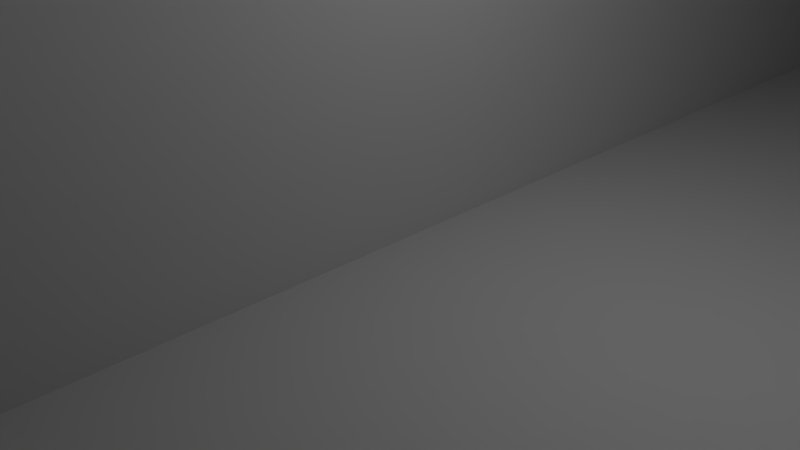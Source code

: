 # Source: fz-07_rear_fender.blend  (saved by Blender 2.78.0; exported with 4.5.12 LTS)
import bpy
from mathutils import Matrix  # noqa: F401  (used for matrix-valued properties, if any)

bpy.ops.wm.read_factory_settings(use_empty=True)
scene = bpy.context.scene
scene.name = 'Scene'

# ---- collections
col_collection_1 = bpy.data.collections.new('Collection 1'); scene.collection.children.link(col_collection_1)

# ---- world
world_world = bpy.data.worlds.new('World'); scene.world = world_world
world_world.color = (0.05088, 0.05088, 0.05088)
world_world.use_sun_shadow = False
world_world.sun_shadow_jitter_overblur = 0.0
world_world.cycles.sampling_method = 'MANUAL'

# ---- cameras
cam_camera = bpy.data.cameras.new('Camera')
cam_camera.clip_end = 100.0
cam_camera.lens = 35.0
cam_camera.sensor_width = 32.0
cam_camera.sensor_height = 18.0
cam_camera.ortho_scale = 7.314
cam_camera.dof.focus_distance = 0.0
cam_camera.dof.aperture_fstop = 128.0

# ---- lights
light_lamp = bpy.data.lights.new('Lamp', 'POINT')
light_lamp.transmission_factor = 0.0
light_lamp.cutoff_distance = 30.0
light_lamp.energy = 100.0
light_lamp.shadow_buffer_clip_start = 1.001
light_lamp.shadow_soft_size = 0.1
light_lamp.shadow_maximum_resolution = 0.006
light_lamp.use_absolute_resolution = True

# ---- meshes
me_cylinder_002 = bpy.data.meshes.new('Cylinder.002')
me_cylinder_002.from_pydata([(0.0, 5.0, -1.5), (0.0, 5.0, 1.5), (0.9755, 4.904, -1.5), (0.9755, 4.904, 1.5), (1.913, 4.619, -1.5), (1.913, 4.619, 1.5), (2.778, 4.157, -1.5), (2.778, 4.157, 1.5), (3.536, 3.536, -1.5), (3.536, 3.536, 1.5), (4.157, 2.778, -1.5), (4.157, 2.778, 1.5), (4.619, 1.913, -1.5), (4.619, 1.913, 1.5), (4.904, 0.9755, -1.5), (4.904, 0.9755, 1.5), (5.0, 3.775e-07, -1.5), (5.0, 3.775e-07, 1.5), (4.904, -0.9755, -1.5), (4.904, -0.9755, 1.5), (4.619, -1.913, -1.5), (4.619, -1.913, 1.5), (4.157, -2.778, -1.5), (4.157, -2.778, 1.5), (3.536, -3.536, -1.5), (3.536, -3.536, 1.5), (2.778, -4.157, -1.5), (2.778, -4.157, 1.5), (1.913, -4.619, -1.5), (1.913, -4.619, 1.5), (0.9755, -4.904, -1.5), (0.9755, -4.904, 1.5), (-1.629e-06, -5.0, -1.5), (-1.629e-06, -5.0, 1.5), (-0.9755, -4.904, -1.5), (-0.9755, -4.904, 1.5), (-1.913, -4.619, -1.5), (-1.913, -4.619, 1.5), (-2.778, -4.157, -1.5), (-2.778, -4.157, 1.5), (-3.536, -3.536, -1.5), (-3.536, -3.536, 1.5), (-4.157, -2.778, -1.5), (-4.157, -2.778, 1.5), (-4.619, -1.913, -1.5), (-4.619, -1.913, 1.5), (-4.904, -0.9754, -1.5), (-4.904, -0.9754, 1.5), (-5.0, 4.828e-06, -1.5), (-5.0, 4.828e-06, 1.5), (-4.904, 0.9755, -1.5), (-4.904, 0.9755, 1.5), (-4.619, 1.913, -1.5), (-4.619, 1.913, 1.5), (-4.157, 2.778, -1.5), (-4.157, 2.778, 1.5), (-3.536, 3.536, -1.5), (-3.536, 3.536, 1.5), (-2.778, 4.157, -1.5), (-2.778, 4.157, 1.5), (-1.913, 4.619, -1.5), (-1.913, 4.619, 1.5), (-0.9754, 4.904, -1.5), (-0.9754, 4.904, 1.5)], [], [(0, 1, 3, 2), (2, 3, 5, 4), (4, 5, 7, 6), (6, 7, 9, 8), (8, 9, 11, 10), (10, 11, 13, 12), (12, 13, 15, 14), (14, 15, 17, 16), (16, 17, 19, 18), (18, 19, 21, 20), (20, 21, 23, 22), (22, 23, 25, 24), (24, 25, 27, 26), (26, 27, 29, 28), (28, 29, 31, 30), (30, 31, 33, 32), (32, 33, 35, 34), (34, 35, 37, 36), (36, 37, 39, 38), (38, 39, 41, 40), (40, 41, 43, 42), (42, 43, 45, 44), (44, 45, 47, 46), (46, 47, 49, 48), (48, 49, 51, 50), (50, 51, 53, 52), (52, 53, 55, 54), (54, 55, 57, 56), (56, 57, 59, 58), (58, 59, 61, 60), (3, 1, 63, 61, 59, 57, 55, 53, 51, 49, 47, 45, 43, 41, 39, 37, 35, 33, 31, 29, 27, 25, 23, 21, 19, 17, 15, 13, 11, 9, 7, 5), (60, 61, 63, 62), (62, 63, 1, 0), (0, 2, 4, 6, 8, 10, 12, 14, 16, 18, 20, 22, 24, 26, 28, 30, 32, 34, 36, 38, 40, 42, 44, 46, 48, 50, 52, 54, 56, 58, 60, 62)])
me_cylinder_002.use_remesh_preserve_volume = False
me_cylinder_002.use_remesh_preserve_attributes = False
me_cylinder_002.use_mirror_vertex_groups = False
me_cylinder_002.update()
me_cylinder = bpy.data.meshes.new('Cylinder')
me_cylinder.from_pydata([(0.0, 2.75, -12.0), (0.0, 2.75, 12.0), (0.5365, 2.697, -12.0), (0.5365, 2.697, 12.0), (1.052, 2.541, -12.0), (1.052, 2.541, 12.0), (1.528, 2.287, -12.0), (1.528, 2.287, 12.0), (1.945, 1.945, -12.0), (1.945, 1.945, 12.0), (2.287, 1.528, -12.0), (2.287, 1.528, 12.0), (2.541, 1.052, -12.0), (2.541, 1.052, 12.0), (2.697, 0.5365, -12.0), (2.697, 0.5365, 12.0), (2.75, 2.076e-07, -12.0), (2.75, 2.076e-07, 12.0), (2.697, -0.5365, -12.0), (2.697, -0.5365, 12.0), (2.541, -1.052, -12.0), (2.541, -1.052, 12.0), (2.287, -1.528, -12.0), (2.287, -1.528, 12.0), (1.945, -1.945, -12.0), (1.945, -1.945, 12.0), (1.528, -2.287, -12.0), (1.528, -2.287, 12.0), (1.052, -2.541, -12.0), (1.052, -2.541, 12.0), (0.5365, -2.697, -12.0), (0.5365, -2.697, 12.0), (-8.961e-07, -2.75, -12.0), (-8.961e-07, -2.75, 12.0), (-0.5365, -2.697, -12.0), (-0.5365, -2.697, 12.0), (-1.052, -2.541, -12.0), (-1.052, -2.541, 12.0), (-1.528, -2.287, -12.0), (-1.528, -2.287, 12.0), (-1.945, -1.945, -12.0), (-1.945, -1.945, 12.0), (-2.287, -1.528, -12.0), (-2.287, -1.528, 12.0), (-2.541, -1.052, -12.0), (-2.541, -1.052, 12.0), (-2.697, -0.5365, -12.0), (-2.697, -0.5365, 12.0), (-2.75, 2.655e-06, -12.0), (-2.75, 2.655e-06, 12.0), (-2.697, 0.5365, -12.0), (-2.697, 0.5365, 12.0), (-2.541, 1.052, -12.0), (-2.541, 1.052, 12.0), (-2.287, 1.528, -12.0), (-2.287, 1.528, 12.0), (-1.945, 1.945, -12.0), (-1.945, 1.945, 12.0), (-1.528, 2.287, -12.0), (-1.528, 2.287, 12.0), (-1.052, 2.541, -12.0), (-1.052, 2.541, 12.0), (-0.5365, 2.697, -12.0), (-0.5365, 2.697, 12.0)], [], [(0, 1, 3, 2), (2, 3, 5, 4), (4, 5, 7, 6), (6, 7, 9, 8), (8, 9, 11, 10), (10, 11, 13, 12), (12, 13, 15, 14), (14, 15, 17, 16), (16, 17, 19, 18), (18, 19, 21, 20), (20, 21, 23, 22), (22, 23, 25, 24), (24, 25, 27, 26), (26, 27, 29, 28), (28, 29, 31, 30), (30, 31, 33, 32), (32, 33, 35, 34), (34, 35, 37, 36), (36, 37, 39, 38), (38, 39, 41, 40), (40, 41, 43, 42), (42, 43, 45, 44), (44, 45, 47, 46), (46, 47, 49, 48), (48, 49, 51, 50), (50, 51, 53, 52), (52, 53, 55, 54), (54, 55, 57, 56), (56, 57, 59, 58), (58, 59, 61, 60), (3, 1, 63, 61, 59, 57, 55, 53, 51, 49, 47, 45, 43, 41, 39, 37, 35, 33, 31, 29, 27, 25, 23, 21, 19, 17, 15, 13, 11, 9, 7, 5), (60, 61, 63, 62), (62, 63, 1, 0), (0, 2, 4, 6, 8, 10, 12, 14, 16, 18, 20, 22, 24, 26, 28, 30, 32, 34, 36, 38, 40, 42, 44, 46, 48, 50, 52, 54, 56, 58, 60, 62)])
me_cylinder.use_remesh_preserve_volume = False
me_cylinder.use_remesh_preserve_attributes = False
me_cylinder.use_mirror_vertex_groups = False
me_cylinder.update()
me_cylinder_004 = bpy.data.meshes.new('Cylinder.004')
me_cylinder_004.from_pydata([(0.0, 3.0, -20.0), (0.0, 3.0, 20.0), (0.251, 2.989, -20.0), (0.251, 2.989, 20.0), (0.5003, 2.958, -20.0), (0.5003, 2.958, 20.0), (0.7461, 2.906, -20.0), (0.7461, 2.906, 20.0), (0.9866, 2.833, -20.0), (0.9866, 2.833, 20.0), (1.22, 2.741, -20.0), (1.22, 2.741, 20.0), (1.445, 2.629, -20.0), (1.445, 2.629, 20.0), (1.66, 2.499, -20.0), (1.66, 2.499, 20.0), (1.863, 2.351, -20.0), (1.863, 2.351, 20.0), (2.054, 2.187, -20.0), (2.054, 2.187, 20.0), (2.229, 2.007, -20.0), (2.229, 2.007, 20.0), (2.39, 1.814, -20.0), (2.39, 1.814, 20.0), (2.533, 1.607, -20.0), (2.533, 1.607, 20.0), (2.659, 1.39, -20.0), (2.659, 1.39, 20.0), (2.766, 1.163, -20.0), (2.766, 1.163, 20.0), (2.853, 0.9271, -20.0), (2.853, 0.9271, 20.0), (2.921, 0.6851, -20.0), (2.921, 0.6851, 20.0), (2.968, 0.4382, -20.0), (2.968, 0.4382, 20.0), (2.994, 0.1884, -20.0), (2.994, 0.1884, 20.0), (2.999, -0.06283, -20.0), (2.999, -0.06283, 20.0), (2.984, -0.3136, -20.0), (2.984, -0.3136, 20.0), (2.947, -0.5621, -20.0), (2.947, -0.5621, 20.0), (2.889, -0.8068, -20.0), (2.889, -0.8068, 20.0), (2.812, -1.046, -20.0), (2.812, -1.046, 20.0), (2.714, -1.277, -20.0), (2.714, -1.277, 20.0), (2.598, -1.5, -20.0), (2.598, -1.5, 20.0), (2.463, -1.712, -20.0), (2.463, -1.712, 20.0), (2.312, -1.912, -20.0), (2.312, -1.912, 20.0), (2.143, -2.099, -20.0), (2.143, -2.099, 20.0), (1.96, -2.271, -20.0), (1.96, -2.271, 20.0), (1.763, -2.427, -20.0), (1.763, -2.427, 20.0), (1.554, -2.566, -20.0), (1.554, -2.566, 20.0), (1.334, -2.687, -20.0), (1.334, -2.687, 20.0), (1.104, -2.789, -20.0), (1.104, -2.789, 20.0), (0.8671, -2.872, -20.0), (0.8671, -2.872, 20.0), (0.6237, -2.934, -20.0), (0.6237, -2.934, 20.0), (0.376, -2.976, -20.0), (0.376, -2.976, 20.0), (0.1256, -2.997, -20.0), (0.1256, -2.997, 20.0), (-0.1256, -2.997, -20.0), (-0.1256, -2.997, 20.0), (-0.376, -2.976, -20.0), (-0.376, -2.976, 20.0), (-0.6237, -2.934, -20.0), (-0.6237, -2.934, 20.0), (-0.8671, -2.872, -20.0), (-0.8671, -2.872, 20.0), (-1.104, -2.789, -20.0), (-1.104, -2.789, 20.0), (-1.334, -2.687, -20.0), (-1.334, -2.687, 20.0), (-1.554, -2.566, -20.0), (-1.554, -2.566, 20.0), (-1.763, -2.427, -20.0), (-1.763, -2.427, 20.0), (-1.96, -2.271, -20.0), (-1.96, -2.271, 20.0), (-2.143, -2.099, -20.0), (-2.143, -2.099, 20.0), (-2.312, -1.912, -20.0), (-2.312, -1.912, 20.0), (-2.463, -1.712, -20.0), (-2.463, -1.712, 20.0), (-2.598, -1.5, -20.0), (-2.598, -1.5, 20.0), (-2.714, -1.277, -20.0), (-2.714, -1.277, 20.0), (-2.812, -1.046, -20.0), (-2.812, -1.046, 20.0), (-2.889, -0.8068, -20.0), (-2.889, -0.8068, 20.0), (-2.947, -0.5621, -20.0), (-2.947, -0.5621, 20.0), (-2.984, -0.3136, -20.0), (-2.984, -0.3136, 20.0), (-2.999, -0.06283, -20.0), (-2.999, -0.06283, 20.0), (-2.994, 0.1884, -20.0), (-2.994, 0.1884, 20.0), (-2.968, 0.4383, -20.0), (-2.968, 0.4383, 20.0), (-2.921, 0.6851, -20.0), (-2.921, 0.6851, 20.0), (-2.853, 0.9271, -20.0), (-2.853, 0.9271, 20.0), (-2.766, 1.163, -20.0), (-2.766, 1.163, 20.0), (-2.659, 1.39, -20.0), (-2.659, 1.39, 20.0), (-2.533, 1.607, -20.0), (-2.533, 1.607, 20.0), (-2.39, 1.814, -20.0), (-2.39, 1.814, 20.0), (-2.229, 2.007, -20.0), (-2.229, 2.007, 20.0), (-2.054, 2.187, -20.0), (-2.054, 2.187, 20.0), (-1.863, 2.351, -20.0), (-1.863, 2.351, 20.0), (-1.66, 2.499, -20.0), (-1.66, 2.499, 20.0), (-1.445, 2.629, -20.0), (-1.445, 2.629, 20.0), (-1.22, 2.741, -20.0), (-1.22, 2.741, 20.0), (-0.9866, 2.833, -20.0), (-0.9866, 2.833, 20.0), (-0.7461, 2.906, -20.0), (-0.7461, 2.906, 20.0), (-0.5003, 2.958, -20.0), (-0.5003, 2.958, 20.0), (-0.251, 2.989, -20.0), (-0.251, 2.989, 20.0)], [], [(0, 1, 3, 2), (2, 3, 5, 4), (4, 5, 7, 6), (6, 7, 9, 8), (8, 9, 11, 10), (10, 11, 13, 12), (12, 13, 15, 14), (14, 15, 17, 16), (16, 17, 19, 18), (18, 19, 21, 20), (20, 21, 23, 22), (22, 23, 25, 24), (24, 25, 27, 26), (26, 27, 29, 28), (28, 29, 31, 30), (30, 31, 33, 32), (32, 33, 35, 34), (34, 35, 37, 36), (36, 37, 39, 38), (38, 39, 41, 40), (40, 41, 43, 42), (42, 43, 45, 44), (44, 45, 47, 46), (46, 47, 49, 48), (48, 49, 51, 50), (50, 51, 53, 52), (52, 53, 55, 54), (54, 55, 57, 56), (56, 57, 59, 58), (58, 59, 61, 60), (60, 61, 63, 62), (62, 63, 65, 64), (64, 65, 67, 66), (66, 67, 69, 68), (68, 69, 71, 70), (70, 71, 73, 72), (72, 73, 75, 74), (74, 75, 77, 76), (76, 77, 79, 78), (78, 79, 81, 80), (80, 81, 83, 82), (82, 83, 85, 84), (84, 85, 87, 86), (86, 87, 89, 88), (88, 89, 91, 90), (90, 91, 93, 92), (92, 93, 95, 94), (94, 95, 97, 96), (96, 97, 99, 98), (98, 99, 101, 100), (100, 101, 103, 102), (102, 103, 105, 104), (104, 105, 107, 106), (106, 107, 109, 108), (108, 109, 111, 110), (110, 111, 113, 112), (112, 113, 115, 114), (114, 115, 117, 116), (116, 117, 119, 118), (118, 119, 121, 120), (120, 121, 123, 122), (122, 123, 125, 124), (124, 125, 127, 126), (126, 127, 129, 128), (128, 129, 131, 130), (130, 131, 133, 132), (132, 133, 135, 134), (134, 135, 137, 136), (136, 137, 139, 138), (138, 139, 141, 140), (140, 141, 143, 142), (142, 143, 145, 144), (144, 145, 147, 146), (3, 1, 149, 147, 145, 143, 141, 139, 137, 135, 133, 131, 129, 127, 125, 123, 121, 119, 117, 115, 113, 111, 109, 107, 105, 103, 101, 99, 97, 95, 93, 91, 89, 87, 85, 83, 81, 79, 77, 75, 73, 71, 69, 67, 65, 63, 61, 59, 57, 55, 53, 51, 49, 47, 45, 43, 41, 39, 37, 35, 33, 31, 29, 27, 25, 23, 21, 19, 17, 15, 13, 11, 9, 7, 5), (146, 147, 149, 148), (148, 149, 1, 0), (0, 2, 4, 6, 8, 10, 12, 14, 16, 18, 20, 22, 24, 26, 28, 30, 32, 34, 36, 38, 40, 42, 44, 46, 48, 50, 52, 54, 56, 58, 60, 62, 64, 66, 68, 70, 72, 74, 76, 78, 80, 82, 84, 86, 88, 90, 92, 94, 96, 98, 100, 102, 104, 106, 108, 110, 112, 114, 116, 118, 120, 122, 124, 126, 128, 130, 132, 134, 136, 138, 140, 142, 144, 146, 148)])
me_cylinder_004.use_remesh_preserve_volume = False
me_cylinder_004.use_remesh_preserve_attributes = False
me_cylinder_004.use_mirror_vertex_groups = False
me_cylinder_004.update()
me_cylinder_005 = bpy.data.meshes.new('Cylinder.005')
me_cylinder_005.from_pydata([(0.0, 3.0, -20.0), (0.0, 3.0, 20.0), (0.251, 2.989, -20.0), (0.251, 2.989, 20.0), (0.5003, 2.958, -20.0), (0.5003, 2.958, 20.0), (0.7461, 2.906, -20.0), (0.7461, 2.906, 20.0), (0.9866, 2.833, -20.0), (0.9866, 2.833, 20.0), (1.22, 2.741, -20.0), (1.22, 2.741, 20.0), (1.445, 2.629, -20.0), (1.445, 2.629, 20.0), (1.66, 2.499, -20.0), (1.66, 2.499, 20.0), (1.863, 2.351, -20.0), (1.863, 2.351, 20.0), (2.054, 2.187, -20.0), (2.054, 2.187, 20.0), (2.229, 2.007, -20.0), (2.229, 2.007, 20.0), (2.39, 1.814, -20.0), (2.39, 1.814, 20.0), (2.533, 1.607, -20.0), (2.533, 1.607, 20.0), (2.659, 1.39, -20.0), (2.659, 1.39, 20.0), (2.766, 1.163, -20.0), (2.766, 1.163, 20.0), (2.853, 0.9271, -20.0), (2.853, 0.9271, 20.0), (2.921, 0.6851, -20.0), (2.921, 0.6851, 20.0), (2.968, 0.4382, -20.0), (2.968, 0.4382, 20.0), (2.994, 0.1884, -20.0), (2.994, 0.1884, 20.0), (2.999, -0.06283, -20.0), (2.999, -0.06283, 20.0), (2.984, -0.3136, -20.0), (2.984, -0.3136, 20.0), (2.947, -0.5621, -20.0), (2.947, -0.5621, 20.0), (2.889, -0.8068, -20.0), (2.889, -0.8068, 20.0), (2.812, -1.046, -20.0), (2.812, -1.046, 20.0), (2.714, -1.277, -20.0), (2.714, -1.277, 20.0), (2.598, -1.5, -20.0), (2.598, -1.5, 20.0), (2.463, -1.712, -20.0), (2.463, -1.712, 20.0), (2.312, -1.912, -20.0), (2.312, -1.912, 20.0), (2.143, -2.099, -20.0), (2.143, -2.099, 20.0), (1.96, -2.271, -20.0), (1.96, -2.271, 20.0), (1.763, -2.427, -20.0), (1.763, -2.427, 20.0), (1.554, -2.566, -20.0), (1.554, -2.566, 20.0), (1.334, -2.687, -20.0), (1.334, -2.687, 20.0), (1.104, -2.789, -20.0), (1.104, -2.789, 20.0), (0.8671, -2.872, -20.0), (0.8671, -2.872, 20.0), (0.6237, -2.934, -20.0), (0.6237, -2.934, 20.0), (0.376, -2.976, -20.0), (0.376, -2.976, 20.0), (0.1256, -2.997, -20.0), (0.1256, -2.997, 20.0), (-0.1256, -2.997, -20.0), (-0.1256, -2.997, 20.0), (-0.376, -2.976, -20.0), (-0.376, -2.976, 20.0), (-0.6237, -2.934, -20.0), (-0.6237, -2.934, 20.0), (-0.8671, -2.872, -20.0), (-0.8671, -2.872, 20.0), (-1.104, -2.789, -20.0), (-1.104, -2.789, 20.0), (-1.334, -2.687, -20.0), (-1.334, -2.687, 20.0), (-1.554, -2.566, -20.0), (-1.554, -2.566, 20.0), (-1.763, -2.427, -20.0), (-1.763, -2.427, 20.0), (-1.96, -2.271, -20.0), (-1.96, -2.271, 20.0), (-2.143, -2.099, -20.0), (-2.143, -2.099, 20.0), (-2.312, -1.912, -20.0), (-2.312, -1.912, 20.0), (-2.463, -1.712, -20.0), (-2.463, -1.712, 20.0), (-2.598, -1.5, -20.0), (-2.598, -1.5, 20.0), (-2.714, -1.277, -20.0), (-2.714, -1.277, 20.0), (-2.812, -1.046, -20.0), (-2.812, -1.046, 20.0), (-2.889, -0.8068, -20.0), (-2.889, -0.8068, 20.0), (-2.947, -0.5621, -20.0), (-2.947, -0.5621, 20.0), (-2.984, -0.3136, -20.0), (-2.984, -0.3136, 20.0), (-2.999, -0.06283, -20.0), (-2.999, -0.06283, 20.0), (-2.994, 0.1884, -20.0), (-2.994, 0.1884, 20.0), (-2.968, 0.4383, -20.0), (-2.968, 0.4383, 20.0), (-2.921, 0.6851, -20.0), (-2.921, 0.6851, 20.0), (-2.853, 0.9271, -20.0), (-2.853, 0.9271, 20.0), (-2.766, 1.163, -20.0), (-2.766, 1.163, 20.0), (-2.659, 1.39, -20.0), (-2.659, 1.39, 20.0), (-2.533, 1.607, -20.0), (-2.533, 1.607, 20.0), (-2.39, 1.814, -20.0), (-2.39, 1.814, 20.0), (-2.229, 2.007, -20.0), (-2.229, 2.007, 20.0), (-2.054, 2.187, -20.0), (-2.054, 2.187, 20.0), (-1.863, 2.351, -20.0), (-1.863, 2.351, 20.0), (-1.66, 2.499, -20.0), (-1.66, 2.499, 20.0), (-1.445, 2.629, -20.0), (-1.445, 2.629, 20.0), (-1.22, 2.741, -20.0), (-1.22, 2.741, 20.0), (-0.9866, 2.833, -20.0), (-0.9866, 2.833, 20.0), (-0.7461, 2.906, -20.0), (-0.7461, 2.906, 20.0), (-0.5003, 2.958, -20.0), (-0.5003, 2.958, 20.0), (-0.251, 2.989, -20.0), (-0.251, 2.989, 20.0)], [], [(0, 1, 3, 2), (2, 3, 5, 4), (4, 5, 7, 6), (6, 7, 9, 8), (8, 9, 11, 10), (10, 11, 13, 12), (12, 13, 15, 14), (14, 15, 17, 16), (16, 17, 19, 18), (18, 19, 21, 20), (20, 21, 23, 22), (22, 23, 25, 24), (24, 25, 27, 26), (26, 27, 29, 28), (28, 29, 31, 30), (30, 31, 33, 32), (32, 33, 35, 34), (34, 35, 37, 36), (36, 37, 39, 38), (38, 39, 41, 40), (40, 41, 43, 42), (42, 43, 45, 44), (44, 45, 47, 46), (46, 47, 49, 48), (48, 49, 51, 50), (50, 51, 53, 52), (52, 53, 55, 54), (54, 55, 57, 56), (56, 57, 59, 58), (58, 59, 61, 60), (60, 61, 63, 62), (62, 63, 65, 64), (64, 65, 67, 66), (66, 67, 69, 68), (68, 69, 71, 70), (70, 71, 73, 72), (72, 73, 75, 74), (74, 75, 77, 76), (76, 77, 79, 78), (78, 79, 81, 80), (80, 81, 83, 82), (82, 83, 85, 84), (84, 85, 87, 86), (86, 87, 89, 88), (88, 89, 91, 90), (90, 91, 93, 92), (92, 93, 95, 94), (94, 95, 97, 96), (96, 97, 99, 98), (98, 99, 101, 100), (100, 101, 103, 102), (102, 103, 105, 104), (104, 105, 107, 106), (106, 107, 109, 108), (108, 109, 111, 110), (110, 111, 113, 112), (112, 113, 115, 114), (114, 115, 117, 116), (116, 117, 119, 118), (118, 119, 121, 120), (120, 121, 123, 122), (122, 123, 125, 124), (124, 125, 127, 126), (126, 127, 129, 128), (128, 129, 131, 130), (130, 131, 133, 132), (132, 133, 135, 134), (134, 135, 137, 136), (136, 137, 139, 138), (138, 139, 141, 140), (140, 141, 143, 142), (142, 143, 145, 144), (144, 145, 147, 146), (3, 1, 149, 147, 145, 143, 141, 139, 137, 135, 133, 131, 129, 127, 125, 123, 121, 119, 117, 115, 113, 111, 109, 107, 105, 103, 101, 99, 97, 95, 93, 91, 89, 87, 85, 83, 81, 79, 77, 75, 73, 71, 69, 67, 65, 63, 61, 59, 57, 55, 53, 51, 49, 47, 45, 43, 41, 39, 37, 35, 33, 31, 29, 27, 25, 23, 21, 19, 17, 15, 13, 11, 9, 7, 5), (146, 147, 149, 148), (148, 149, 1, 0), (0, 2, 4, 6, 8, 10, 12, 14, 16, 18, 20, 22, 24, 26, 28, 30, 32, 34, 36, 38, 40, 42, 44, 46, 48, 50, 52, 54, 56, 58, 60, 62, 64, 66, 68, 70, 72, 74, 76, 78, 80, 82, 84, 86, 88, 90, 92, 94, 96, 98, 100, 102, 104, 106, 108, 110, 112, 114, 116, 118, 120, 122, 124, 126, 128, 130, 132, 134, 136, 138, 140, 142, 144, 146, 148)])
me_cylinder_005.use_remesh_preserve_volume = False
me_cylinder_005.use_remesh_preserve_attributes = False
me_cylinder_005.use_mirror_vertex_groups = False
me_cylinder_005.update()
me_plane = bpy.data.meshes.new('Plane')
me_plane.from_pydata([(-1.841, -4.0, 0.0), (0.0, -12.07, 0.0), (-1.841, -4.0, 3.0), (0.0, -12.07, 3.0), (-1.024, 10.81, 37.85), (-1.024, 10.34, 40.96), (-1.024, 5.647, 0.0), (-1.024, 5.182, 3.147), (0.0, 10.81, 37.85), (-0.7051, 10.34, 40.96), (-0.2494, 5.182, 6.0), (-0.2289, 5.647, 0.0), (-1.164e-10, 10.34, 40.96), (-0.2289, 0.0, 0.0), (-2.241e-10, 4.381, 14.66), (-2.328e-10, 5.647, 0.0), (-0.2289, 0.0, 6.0), (-1.841, -0.5, 0.0), (-1.761, -8.361e-08, 0.0), (-1.761, -3.684e-07, 3.044), (-1.841, -0.5, 3.0), (-1.024, 5.182, 0.0), (-0.2289, 5.182, 0.0), (-0.5886, 5.182, 3.147), (-7.931e-11, -5.96e-08, 0.0)], [], [(0, 1, 3, 2), (17, 18, 13, 24, 1, 0), (12, 14, 15, 8), (18, 19, 16, 13), (9, 10, 14), (21, 7, 5, 4, 6), (8, 4, 5, 9, 12), (11, 6, 4, 8, 15), (10, 16, 3, 14), (12, 9, 14), (10, 9, 23), (1, 24, 15, 14, 3), (13, 22, 11, 15, 24), (17, 20, 19, 18), (2, 20, 17, 0), (21, 6, 11, 22), (22, 10, 23, 7, 21), (3, 16, 19, 20, 2), (5, 7, 23, 9), (10, 22, 13, 16)])
me_plane.use_remesh_preserve_volume = False
me_plane.use_remesh_preserve_attributes = False
me_plane.use_mirror_vertex_groups = False
me_plane.update()

# ---- objects
ob_cylinder_001 = bpy.data.objects.new('Cylinder.001', me_cylinder_002)
ob_cylinder = bpy.data.objects.new('Cylinder', me_cylinder)
ob_lamp = bpy.data.objects.new('Lamp', light_lamp)
ob_camera = bpy.data.objects.new('Camera', cam_camera)
ob_cylinder_004 = bpy.data.objects.new('Cylinder.004', me_cylinder_004)
ob_cylinder_005 = bpy.data.objects.new('Cylinder.005', me_cylinder_005)
ob_plane = bpy.data.objects.new('Plane', me_plane)

# ---- transforms, parenting, visibility, modifiers, constraints
ob_cylinder_001.location = (-73.81, -7.028, 4.49)
ob_cylinder_001.hide_viewport = True
ob_cylinder_001.lineart.crease_threshold = 0.0
ob_cylinder.location = (-73.81, -7.028, 0.0)
ob_cylinder.scale = (1.0, 1.0, 0.8333)
ob_cylinder.hide_viewport = True
ob_cylinder.lineart.crease_threshold = 0.0
ob_lamp.location = (4.076, 1.005, 5.904)
ob_lamp.rotation_euler = (0.6503, 0.05522, 1.866)
ob_lamp.lock_rotations_4d = False
ob_lamp.empty_display_type = 'ARROWS'
ob_lamp.color = (0.0, 0.0, 0.0, 0.0)
ob_lamp.hide_viewport = True
ob_lamp.lineart.crease_threshold = 0.0
ob_camera.location = (7.481, -6.508, 5.344)
ob_camera.rotation_euler = (1.109, 0.0, 0.8149)
ob_camera.lock_rotations_4d = False
ob_camera.empty_display_type = 'ARROWS'
ob_camera.color = (0.0, 0.0, 0.0, 0.0)
ob_camera.hide_viewport = True
ob_camera.display_type = 'WIRE'
ob_camera.lineart.crease_threshold = 0.0
ob_cylinder_004.location = (-38.83, 67.66, 33.81)
ob_cylinder_004.rotation_euler = (3.142, -0.8081, 1.571)
ob_cylinder_004.scale = (1.145, 1.145, 0.5)
ob_cylinder_004.hide_viewport = True
ob_cylinder_004.lineart.crease_threshold = 0.0
ob_cylinder_005.location = (-35.34, 43.13, 8.149)
ob_cylinder_005.rotation_euler = (3.142, -0.8081, 1.571)
ob_cylinder_005.scale = (1.145, 1.145, 0.5)
ob_cylinder_005.hide_viewport = True
ob_cylinder_005.lineart.crease_threshold = 0.0
ob_plane.location = (0.0, 0.0, 0.0)
ob_plane.scale = (44.0, 7.0, 1.0)
ob_plane.lineart.crease_threshold = 0.0
_m = ob_plane.modifiers.new('Boolean', 'BOOLEAN')
_m.object = ob_cylinder
_m.solver = 'FAST'
_m = ob_plane.modifiers.new('Boolean.001', 'BOOLEAN')
_m.object = ob_cylinder_001
_m.solver = 'FAST'
_m = ob_plane.modifiers.new('Boolean.002', 'BOOLEAN')
_m.object = ob_cylinder_004
_m.solver = 'FAST'
_m = ob_plane.modifiers.new('Boolean.003', 'BOOLEAN')
_m.object = ob_cylinder_005
_m.solver = 'FAST'
_m = ob_plane.modifiers.new('Triangulate', 'TRIANGULATE')
_m = ob_plane.modifiers.new('Mirror', 'MIRROR')

# ---- collection membership
col_collection_1.objects.link(ob_cylinder_001)
col_collection_1.objects.link(ob_cylinder)
col_collection_1.objects.link(ob_lamp)
col_collection_1.objects.link(ob_camera)
col_collection_1.objects.link(ob_cylinder_004)
col_collection_1.objects.link(ob_cylinder_005)
col_collection_1.objects.link(ob_plane)

# ---- scene / render settings (as saved in the file)
scene.camera = ob_camera
scene.frame_start = 1; scene.frame_end = 250; scene.frame_set(0)
scene.render.engine = 'BLENDER_EEVEE_NEXT'
scene.render.resolution_percentage = 50
scene.render.dither_intensity = 0.0
scene.cycles.use_denoising = False
scene.cycles.samples = 128
scene.cycles.sampling_pattern = 'TABULATED_SOBOL'
scene.cycles.light_sampling_threshold = 0.0
scene.cycles.use_adaptive_sampling = False
scene.cycles.use_light_tree = False
scene.cycles.blur_glossy = 0.0
scene.cycles.sample_clamp_indirect = 0.0
scene.view_settings.view_transform = 'Standard'
bpy.context.view_layer.update()
